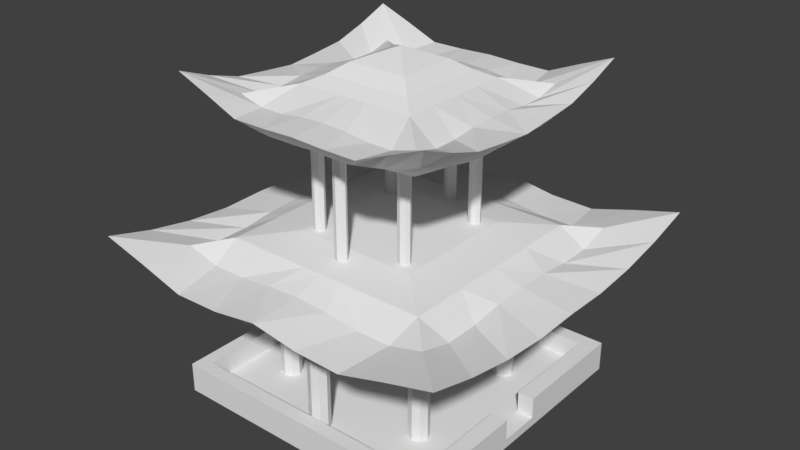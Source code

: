 # Source: House.blend  (saved by Blender 2.78.0; exported with 4.5.12 LTS)
import bpy
from mathutils import Matrix  # noqa: F401  (used for matrix-valued properties, if any)

bpy.ops.wm.read_factory_settings(use_empty=True)
scene = bpy.context.scene
scene.name = 'Scene'

# ---- collections
col_collection_1 = bpy.data.collections.new('Collection 1'); scene.collection.children.link(col_collection_1)

# ---- materials (node trees are filled in below, after node groups)
mat_podstawa = bpy.data.materials.new('Podstawa')
mat_podstawa.alpha_threshold = 0.0
mat_podstawa.use_transparent_shadow = False
mat_podstawa.roughness = 0.5
mat_dach2 = bpy.data.materials.new('Dach2')
mat_dach2.alpha_threshold = 0.0
mat_dach2.use_transparent_shadow = False
mat_dach2.roughness = 0.5
mat_dach1 = bpy.data.materials.new('Dach1')
mat_dach1.alpha_threshold = 0.0
mat_dach1.use_transparent_shadow = False
mat_dach1.roughness = 0.5
mat_slup = bpy.data.materials.new('Slup')
mat_slup.alpha_threshold = 0.0
mat_slup.use_transparent_shadow = False
mat_slup.roughness = 0.5

# ---- material node trees

# ---- world
world_world = bpy.data.worlds.new('World'); scene.world = world_world
world_world.color = (0.05088, 0.05088, 0.05088)
world_world.use_sun_shadow = False
world_world.sun_shadow_jitter_overblur = 0.0
world_world.cycles.sampling_method = 'MANUAL'

# ---- meshes
me_cube_001 = bpy.data.meshes.new('Cube.001')
me_cube_001.from_pydata([(2.082, 6.447, -2.082), (1.395, 7.222, -1.395), (3.07, 7.556, -3.07), (2.233, 7.042, -2.233), (2.082, 6.4, -0.5205), (2.082, 6.397, -1.041), (2.082, 6.4, -1.562), (3.07, 7.256, -2.303), (3.07, 7.021, -1.535), (3.07, 6.939, -0.7676), (1.395, 7.222, -1.046), (1.395, 7.222, -0.6976), (1.395, 7.222, -0.3488), (2.233, 6.962, -0.5582), (2.233, 6.893, -1.116), (2.233, 6.894, -1.675), (0.7676, 6.939, -3.07), (1.535, 6.937, -3.07), (2.303, 7.256, -3.07), (0.3488, 7.222, -1.395), (0.6976, 7.222, -1.395), (1.046, 7.222, -1.395), (1.562, 6.4, -2.082), (1.041, 6.397, -2.082), (0.5205, 6.4, -2.082), (1.675, 6.894, -2.233), (1.116, 6.893, -2.233), (0.5582, 6.962, -2.233), (0.3488, 7.4, -1.046), (0.6976, 7.4, -1.046), (1.046, 7.4, -1.046), (0.3488, 7.643, -0.6976), (0.6976, 7.643, -0.6976), (1.046, 7.4, -0.6976), (0.3488, 7.797, -0.3488), (0.6976, 7.643, -0.3488), (1.046, 7.4, -0.3488), (1.562, 6.347, -1.562), (1.041, 6.343, -1.562), (0.5205, 6.347, -1.562), (1.562, 6.343, -1.041), (1.041, 6.34, -1.041), (0.5205, 6.344, -1.041), (1.562, 6.347, -0.5205), (1.041, 6.344, -0.5205), (0.5205, 6.347, -0.5205), (2.679, 6.987, -2.679), (2.679, 6.736, -1.87), (2.679, 6.589, -1.061), (2.679, 6.591, -0.2523), (0.2523, 6.591, -2.679), (1.061, 6.589, -2.679), (1.87, 6.736, -2.679), (-2.082, 6.447, -2.082), (-1.395, 7.222, -1.395), (-3.07, 7.556, -3.07), (-2.233, 7.042, -2.233), (0.0, 6.397, -2.082), (0.0, 6.968, -3.07), (0.0, 7.222, -1.395), (0.0, 6.986, -2.233), (-2.082, 6.4, -0.5205), (-2.082, 6.397, -1.041), (-2.082, 6.4, -1.562), (-3.07, 7.256, -2.303), (-3.07, 7.021, -1.535), (-3.07, 6.939, -0.7676), (-1.395, 7.222, -1.046), (-1.395, 7.222, -0.6976), (-1.395, 7.222, -0.3488), (-2.233, 6.962, -0.5582), (-2.233, 6.893, -1.116), (-2.233, 6.894, -1.675), (0.0, 6.343, -1.562), (0.0, 6.34, -1.041), (0.0, 6.344, -0.5205), (0.0, 7.4, -1.046), (0.0, 7.643, -0.6976), (0.0, 7.797, -0.3488), (-0.7676, 6.939, -3.07), (-1.535, 6.937, -3.07), (-2.303, 7.256, -3.07), (-0.3488, 7.222, -1.395), (-0.6976, 7.222, -1.395), (-1.046, 7.222, -1.395), (-1.562, 6.4, -2.082), (-1.041, 6.397, -2.082), (-0.5205, 6.4, -2.082), (-1.675, 6.894, -2.233), (-1.116, 6.893, -2.233), (-0.5582, 6.962, -2.233), (-0.3488, 7.4, -1.046), (-0.6976, 7.4, -1.046), (-1.046, 7.4, -1.046), (-0.3488, 7.643, -0.6976), (-0.6976, 7.643, -0.6976), (-1.046, 7.4, -0.6976), (-0.3488, 7.797, -0.3488), (-0.6976, 7.643, -0.3488), (-1.046, 7.4, -0.3488), (-1.562, 6.347, -1.562), (-1.041, 6.343, -1.562), (-0.5205, 6.347, -1.562), (-1.562, 6.343, -1.041), (-1.041, 6.34, -1.041), (-0.5205, 6.344, -1.041), (-1.562, 6.347, -0.5205), (-1.041, 6.344, -0.5205), (-0.5205, 6.347, -0.5205), (-2.679, 6.987, -2.679), (0.0, 6.605, -2.679), (-2.679, 6.736, -1.87), (-2.679, 6.589, -1.061), (-2.679, 6.591, -0.2523), (-0.2523, 6.591, -2.679), (-1.061, 6.589, -2.679), (-1.87, 6.736, -2.679), (2.082, 6.447, 2.082), (1.395, 7.222, 1.395), (3.07, 7.556, 3.07), (2.082, 6.397, -2.796e-07), (3.07, 6.87, -3.003e-07), (1.395, 7.222, -3.157e-07), (2.233, 7.042, 2.233), (2.233, 6.986, -3.054e-07), (2.082, 6.4, 0.5205), (2.082, 6.397, 1.041), (2.082, 6.4, 1.562), (3.07, 7.256, 2.303), (3.07, 7.021, 1.535), (3.07, 6.939, 0.7676), (1.395, 7.222, 1.046), (1.395, 7.222, 0.6976), (1.395, 7.222, 0.3488), (2.233, 6.962, 0.5582), (2.233, 6.893, 1.116), (2.233, 6.894, 1.675), (0.7676, 6.939, 3.07), (1.535, 6.937, 3.07), (2.303, 7.256, 3.07), (0.3488, 7.222, 1.395), (0.6976, 7.222, 1.395), (1.046, 7.222, 1.395), (0.3488, 7.797, -3.408e-07), (0.6976, 7.643, -3.341e-07), (1.046, 7.4, -3.234e-07), (1.562, 6.4, 2.082), (1.041, 6.397, 2.082), (0.5205, 6.4, 2.082), (1.562, 6.343, -2.773e-07), (1.041, 6.34, -2.771e-07), (0.5205, 6.344, -2.773e-07), (1.675, 6.894, 2.233), (1.116, 6.893, 2.233), (0.5582, 6.962, 2.233), (0.3488, 7.4, 1.046), (0.6976, 7.4, 1.046), (1.046, 7.4, 1.046), (0.3488, 7.643, 0.6976), (0.6976, 7.643, 0.6976), (1.046, 7.4, 0.6976), (0.3488, 7.797, 0.3488), (0.6976, 7.643, 0.3488), (1.046, 7.4, 0.3488), (1.562, 6.347, 1.562), (1.041, 6.343, 1.562), (0.5205, 6.347, 1.562), (1.562, 6.343, 1.041), (1.041, 6.34, 1.041), (0.5205, 6.344, 1.041), (1.562, 6.347, 0.5205), (1.041, 6.344, 0.5205), (0.5205, 6.347, 0.5205), (2.679, 6.987, 2.679), (2.679, 6.605, -2.887e-07), (2.679, 6.736, 1.87), (2.679, 6.589, 1.061), (2.679, 6.591, 0.2523), (0.2523, 6.591, 2.679), (1.061, 6.589, 2.679), (1.87, 6.736, 2.679), (-2.082, 6.447, 2.082), (-1.395, 7.222, 1.395), (-3.07, 7.556, 3.07), (-2.082, 6.397, -2.796e-07), (-3.07, 6.87, -3.003e-07), (-1.395, 7.222, -3.157e-07), (-2.233, 7.042, 2.233), (-2.233, 6.986, -3.054e-07), (0.0, 6.397, 2.082), (0.0, 6.968, 3.07), (0.0, 7.222, 1.395), (0.0, 7.94, -3.471e-07), (0.0, 6.34, -2.771e-07), (0.0, 6.986, 2.233), (-2.082, 6.4, 0.5205), (-2.082, 6.397, 1.041), (-2.082, 6.4, 1.562), (-3.07, 7.256, 2.303), (-3.07, 7.021, 1.535), (-3.07, 6.939, 0.7676), (-1.395, 7.222, 1.046), (-1.395, 7.222, 0.6976), (-1.395, 7.222, 0.3488), (-2.233, 6.962, 0.5582), (-2.233, 6.893, 1.116), (-2.233, 6.894, 1.675), (0.0, 6.343, 1.562), (0.0, 6.34, 1.041), (0.0, 6.344, 0.5205), (0.0, 7.4, 1.046), (0.0, 7.643, 0.6976), (0.0, 7.797, 0.3488), (-0.7676, 6.939, 3.07), (-1.535, 6.937, 3.07), (-2.303, 7.256, 3.07), (-0.3488, 7.222, 1.395), (-0.6976, 7.222, 1.395), (-1.046, 7.222, 1.395), (-0.3488, 7.797, -3.408e-07), (-0.6976, 7.643, -3.341e-07), (-1.046, 7.4, -3.234e-07), (-1.562, 6.4, 2.082), (-1.041, 6.397, 2.082), (-0.5205, 6.4, 2.082), (-1.562, 6.343, -2.773e-07), (-1.041, 6.34, -2.771e-07), (-0.5205, 6.344, -2.773e-07), (-1.675, 6.894, 2.233), (-1.116, 6.893, 2.233), (-0.5582, 6.962, 2.233), (-0.3488, 7.4, 1.046), (-0.6976, 7.4, 1.046), (-1.046, 7.4, 1.046), (-0.3488, 7.643, 0.6976), (-0.6976, 7.643, 0.6976), (-1.046, 7.4, 0.6976), (-0.3488, 7.797, 0.3488), (-0.6976, 7.643, 0.3488), (-1.046, 7.4, 0.3488), (-1.562, 6.347, 1.562), (-1.041, 6.343, 1.562), (-0.5205, 6.347, 1.562), (-1.562, 6.343, 1.041), (-1.041, 6.34, 1.041), (-0.5205, 6.344, 1.041), (-1.562, 6.347, 0.5205), (-1.041, 6.344, 0.5205), (-0.5205, 6.347, 0.5205), (-2.679, 6.987, 2.679), (-2.679, 6.605, -2.887e-07), (0.0, 6.605, 2.679), (-2.679, 6.736, 1.87), (-2.679, 6.589, 1.061), (-2.679, 6.591, 0.2523), (-0.2523, 6.591, 2.679), (-1.061, 6.589, 2.679), (-1.87, 6.736, 2.679), (2.931, 2.858, -2.931), (2.477, 3.822, -2.441), (4.322, 3.993, -4.322), (3.143, 3.695, -3.143), (2.931, 2.792, -0.7326), (2.931, 2.787, -1.465), (2.931, 2.791, -2.198), (4.322, 3.708, -3.241), (4.322, 3.515, -2.161), (4.322, 3.426, -1.08), (2.477, 3.822, -1.772), (2.477, 3.822, -1.103), (2.477, 3.822, -0.4349), (3.143, 3.583, -0.7857), (3.143, 3.486, -1.571), (3.143, 3.486, -2.357), (1.08, 3.426, -4.322), (2.161, 3.397, -4.322), (3.241, 3.708, -4.322), (0.4711, 3.822, -2.441), (1.14, 3.822, -2.441), (1.808, 3.822, -2.441), (2.198, 2.791, -2.931), (1.465, 2.787, -2.931), (0.7326, 2.792, -2.931), (2.357, 3.486, -3.143), (1.571, 3.486, -3.143), (0.7857, 3.583, -3.143), (0.491, 3.948, -1.473), (0.9819, 3.948, -1.473), (1.473, 3.948, -1.473), (0.491, 3.948, -0.9819), (0.9819, 3.948, -0.9819), (1.473, 3.948, -0.9819), (0.491, 3.948, -0.491), (0.9819, 3.948, -0.491), (1.473, 3.948, -0.491), (2.198, 2.717, -2.198), (1.465, 2.712, -2.198), (0.7326, 2.717, -2.198), (2.198, 2.712, -1.465), (1.465, 2.707, -1.465), (0.7326, 2.712, -1.465), (2.198, 2.717, -0.7326), (1.465, 2.712, -0.7326), (0.7326, 2.717, -0.7326), (3.771, 3.617, -3.771), (3.771, 3.264, -2.632), (3.771, 3.057, -1.494), (3.771, 3.061, -0.3551), (0.3551, 3.061, -3.771), (1.494, 3.057, -3.771), (2.632, 3.264, -3.771), (-2.931, 2.858, -2.931), (-2.477, 3.822, -2.441), (-4.322, 3.993, -4.322), (-3.143, 3.695, -3.143), (0.0, 2.787, -2.931), (0.0, 3.591, -4.322), (0.0, 3.822, -2.441), (0.0, 3.616, -3.143), (-2.931, 2.792, -0.7326), (-2.931, 2.787, -1.465), (-2.931, 2.791, -2.198), (-4.322, 3.708, -3.241), (-4.322, 3.515, -2.161), (-4.322, 3.426, -1.08), (-2.477, 3.822, -1.772), (-2.477, 3.822, -1.103), (-2.477, 3.822, -0.4349), (-3.143, 3.583, -0.7857), (-3.143, 3.486, -1.571), (-3.143, 3.486, -2.357), (0.0, 2.712, -2.198), (0.0, 2.707, -1.465), (0.0, 2.712, -0.7326), (0.0, 3.948, -1.473), (0.0, 3.948, -0.9819), (0.0, 3.948, -0.491), (-1.08, 3.426, -4.322), (-2.161, 3.397, -4.322), (-3.241, 3.708, -4.322), (-0.4711, 3.822, -2.441), (-1.14, 3.822, -2.441), (-1.808, 3.822, -2.441), (-2.198, 2.791, -2.931), (-1.465, 2.787, -2.931), (-0.7326, 2.792, -2.931), (-2.357, 3.486, -3.143), (-1.571, 3.486, -3.143), (-0.7857, 3.583, -3.143), (-0.491, 3.948, -1.473), (-0.9819, 3.948, -1.473), (-1.473, 3.948, -1.473), (-0.491, 3.948, -0.9819), (-0.9819, 3.948, -0.9819), (-1.473, 3.948, -0.9819), (-0.491, 3.948, -0.491), (-0.9819, 3.948, -0.491), (-1.473, 3.948, -0.491), (-2.198, 2.717, -2.198), (-1.465, 2.712, -2.198), (-0.7326, 2.717, -2.198), (-2.198, 2.712, -1.465), (-1.465, 2.707, -1.465), (-0.7326, 2.712, -1.465), (-2.198, 2.717, -0.7326), (-1.465, 2.712, -0.7326), (-0.7326, 2.717, -0.7326), (-3.771, 3.617, -3.771), (0.0, 3.079, -3.771), (-3.771, 3.264, -2.632), (-3.771, 3.057, -1.494), (-3.771, 3.061, -0.3551), (-0.3551, 3.061, -3.771), (-1.494, 3.057, -3.771), (-2.632, 3.264, -3.771), (2.931, 2.858, 2.931), (2.477, 3.822, 2.441), (4.322, 3.993, 4.322), (2.931, 2.787, -1.218e-07), (4.322, 3.452, -1.509e-07), (2.477, 3.822, -1.671e-07), (3.143, 3.695, 3.143), (3.143, 3.616, -1.581e-07), (2.931, 2.792, 0.7326), (2.931, 2.787, 1.465), (2.931, 2.791, 2.198), (4.322, 3.708, 3.241), (4.322, 3.515, 2.161), (4.322, 3.426, 1.08), (2.477, 3.822, 1.772), (2.477, 3.822, 1.103), (2.477, 3.822, 0.4349), (3.143, 3.583, 0.7857), (3.143, 3.486, 1.571), (3.143, 3.486, 2.357), (1.08, 3.426, 4.322), (2.161, 3.397, 4.322), (3.241, 3.708, 4.322), (0.4711, 3.822, 2.441), (1.14, 3.822, 2.441), (1.808, 3.822, 2.441), (0.491, 3.948, -1.726e-07), (0.9819, 3.948, -1.726e-07), (1.473, 3.948, -1.726e-07), (2.198, 2.791, 2.931), (1.465, 2.787, 2.931), (0.7326, 2.792, 2.931), (2.198, 2.712, -1.185e-07), (1.465, 2.707, -1.183e-07), (0.7326, 2.712, -1.185e-07), (2.357, 3.486, 3.143), (1.571, 3.486, 3.143), (0.7857, 3.583, 3.143), (0.491, 3.948, 1.473), (0.9819, 3.948, 1.473), (1.473, 3.948, 1.473), (0.491, 3.948, 0.9819), (0.9819, 3.948, 0.9819), (1.473, 3.948, 0.9819), (0.491, 3.948, 0.491), (0.9819, 3.948, 0.491), (1.473, 3.948, 0.491), (2.198, 2.717, 2.198), (1.465, 2.712, 2.198), (0.7326, 2.717, 2.198), (2.198, 2.712, 1.465), (1.465, 2.707, 1.465), (0.7326, 2.712, 1.465), (2.198, 2.717, 0.7326), (1.465, 2.712, 0.7326), (0.7326, 2.717, 0.7326), (3.771, 3.617, 3.771), (3.771, 3.079, -1.346e-07), (3.771, 3.264, 2.632), (3.771, 3.057, 1.494), (3.771, 3.061, 0.3551), (0.3551, 3.061, 3.771), (1.494, 3.058, 3.771), (2.632, 3.264, 3.771), (-2.931, 2.858, 2.931), (-2.477, 3.822, 2.441), (-4.322, 3.993, 4.322), (-2.931, 2.787, -1.218e-07), (-4.322, 3.452, -1.509e-07), (-2.477, 3.822, -1.671e-07), (-3.143, 3.695, 3.143), (-3.143, 3.616, -1.581e-07), (0.0, 2.787, 2.931), (0.0, 3.591, 4.322), (0.0, 3.822, 2.441), (0.0, 3.948, -1.726e-07), (0.0, 2.707, -1.183e-07), (0.0, 3.616, 3.143), (-2.931, 2.792, 0.7326), (-2.931, 2.787, 1.465), (-2.931, 2.791, 2.198), (-4.322, 3.708, 3.241), (-4.322, 3.515, 2.161), (-4.322, 3.426, 1.08), (-2.477, 3.822, 1.772), (-2.477, 3.822, 1.103), (-2.477, 3.822, 0.4349), (-3.143, 3.583, 0.7857), (-3.143, 3.486, 1.571), (-3.143, 3.486, 2.357), (0.0, 2.712, 2.198), (0.0, 2.707, 1.465), (0.0, 2.712, 0.7326), (0.0, 3.948, 1.473), (0.0, 3.948, 0.9819), (0.0, 3.948, 0.491), (-1.08, 3.426, 4.322), (-2.161, 3.397, 4.322), (-3.241, 3.708, 4.322), (-0.4711, 3.822, 2.441), (-1.14, 3.822, 2.441), (-1.808, 3.822, 2.441), (-0.491, 3.948, -1.726e-07), (-0.9819, 3.948, -1.726e-07), (-1.473, 3.948, -1.726e-07), (-2.198, 2.791, 2.931), (-1.465, 2.787, 2.931), (-0.7326, 2.792, 2.931), (-2.198, 2.712, -1.185e-07), (-1.465, 2.707, -1.183e-07), (-0.7326, 2.712, -1.185e-07), (-2.357, 3.486, 3.143), (-1.571, 3.486, 3.143), (-0.7857, 3.583, 3.143), (-0.491, 3.948, 1.473), (-0.9819, 3.948, 1.473), (-1.473, 3.948, 1.473), (-0.491, 3.948, 0.9819), (-0.9819, 3.948, 0.9819), (-1.473, 3.948, 0.9819), (-0.491, 3.948, 0.491), (-0.9819, 3.948, 0.491), (-1.473, 3.948, 0.491), (-2.198, 2.717, 2.198), (-1.465, 2.712, 2.198), (-0.7326, 2.717, 2.198), (-2.198, 2.712, 1.465), (-1.465, 2.707, 1.465), (-0.7326, 2.712, 1.465), (-2.198, 2.717, 0.7326), (-1.465, 2.712, 0.7326), (-0.7326, 2.717, 0.7326), (-3.771, 3.617, 3.771), (-3.771, 3.079, -1.346e-07), (0.0, 3.079, 3.771), (-3.771, 3.264, 2.632), (-3.771, 3.057, 1.494), (-3.771, 3.061, 0.3551), (-0.3551, 3.061, 3.771), (-1.494, 3.058, 3.771), (-2.632, 3.264, 3.771), (-0.03331, 3.896, 1.665), (-0.03331, 6.748, 1.665), (0.0709, 3.896, 1.705), (0.0709, 6.748, 1.705), (0.1141, 3.896, 1.801), (0.1141, 6.748, 1.801), (0.0709, 3.896, 1.897), (0.0709, 6.748, 1.897), (-0.03331, 3.896, 1.937), (-0.03331, 6.748, 1.937), (-0.1375, 3.896, 1.897), (-0.1375, 6.748, 1.897), (-0.1807, 3.896, 1.801), (-0.1807, 6.748, 1.801), (-0.1375, 3.896, 1.705), (-0.1375, 6.748, 1.705), (-0.03331, 3.896, -1.665), (-0.03331, 6.748, -1.665), (0.0709, 3.896, -1.705), (0.0709, 6.748, -1.705), (0.1141, 3.896, -1.801), (0.1141, 6.748, -1.801), (0.0709, 3.896, -1.897), (0.0709, 6.748, -1.897), (-0.03331, 3.896, -1.937), (-0.03331, 6.748, -1.937), (-0.1375, 3.896, -1.897), (-0.1375, 6.748, -1.897), (-0.1807, 3.896, -1.801), (-0.1807, 6.748, -1.801), (-0.1375, 3.896, -1.705), (-0.1375, 6.748, -1.705), (1.094, 3.896, 1.041), (1.094, 6.748, 1.041), (1.198, 3.896, 1.081), (1.198, 6.748, 1.081), (1.241, 3.896, 1.177), (1.241, 6.748, 1.177), (1.198, 3.896, 1.273), (1.198, 6.748, 1.273), (1.094, 3.896, 1.313), (1.094, 6.748, 1.313), (0.9895, 3.896, 1.273), (0.9895, 6.748, 1.273), (0.9464, 3.896, 1.177), (0.9464, 6.748, 1.177), (0.9895, 3.896, 1.081), (0.9895, 6.748, 1.081), (1.094, 3.896, -1.041), (1.094, 6.748, -1.041), (1.198, 3.896, -1.081), (1.198, 6.748, -1.081), (1.241, 3.896, -1.177), (1.241, 6.748, -1.177), (1.198, 3.896, -1.273), (1.198, 6.748, -1.273), (1.094, 3.896, -1.313), (1.094, 6.748, -1.313), (0.9895, 3.896, -1.273), (0.9895, 6.748, -1.273), (0.9464, 3.896, -1.177), (0.9464, 6.748, -1.177), (0.9895, 3.896, -1.081), (0.9895, 6.748, -1.081), (-1.225, 3.896, 1.041), (-1.225, 6.748, 1.041), (-1.121, 3.896, 1.081), (-1.121, 6.748, 1.081), (-1.078, 3.896, 1.177), (-1.078, 6.748, 1.177), (-1.121, 3.896, 1.273), (-1.121, 6.748, 1.273), (-1.225, 3.896, 1.313), (-1.225, 6.748, 1.313), (-1.329, 3.896, 1.273), (-1.329, 6.748, 1.273), (-1.373, 3.896, 1.177), (-1.373, 6.748, 1.177), (-1.329, 3.896, 1.081), (-1.329, 6.748, 1.081), (-1.225, 3.896, -1.041), (-1.225, 6.748, -1.041), (-1.121, 3.896, -1.081), (-1.121, 6.748, -1.081), (-1.078, 3.896, -1.177), (-1.078, 6.748, -1.177), (-1.121, 3.896, -1.273), (-1.121, 6.748, -1.273), (-1.225, 3.896, -1.313), (-1.225, 6.748, -1.313), (-1.329, 3.896, -1.273), (-1.329, 6.748, -1.273), (-1.373, 3.896, -1.177), (-1.373, 6.748, -1.177), (-1.329, 3.896, -1.081), (-1.329, 6.748, -1.081), (-1.928, 0.03993, 1.29), (-1.928, 3.551, 1.29), (-1.762, 0.03993, 1.359), (-1.762, 3.551, 1.359), (-1.692, 0.03993, 1.526), (-1.692, 3.551, 1.526), (-1.762, 0.03993, 1.693), (-1.762, 3.551, 1.693), (-1.928, 0.03993, 1.762), (-1.928, 3.551, 1.762), (-2.095, 0.03993, 1.693), (-2.095, 3.551, 1.693), (-2.164, 0.03993, 1.526), (-2.164, 3.551, 1.526), (-2.095, 0.03993, 1.359), (-2.095, 3.551, 1.359), (-1.928, 0.03993, -1.29), (-1.928, 3.551, -1.29), (-1.762, 0.03993, -1.359), (-1.762, 3.551, -1.359), (-1.692, 0.03993, -1.526), (-1.692, 3.551, -1.526), (-1.762, 0.03993, -1.693), (-1.762, 3.551, -1.693), (-1.928, 0.03993, -1.762), (-1.928, 3.551, -1.762), (-2.095, 0.03993, -1.693), (-2.095, 3.551, -1.693), (-2.164, 0.03993, -1.526), (-2.164, 3.551, -1.526), (-2.095, 0.03993, -1.359), (-2.095, 3.551, -1.359), (1.784, 0.03993, 1.29), (1.784, 3.551, 1.29), (1.951, 0.03993, 1.359), (1.951, 3.551, 1.359), (2.02, 0.03993, 1.526), (2.02, 3.551, 1.526), (1.951, 0.03993, 1.693), (1.951, 3.551, 1.693), (1.784, 0.03993, 1.762), (1.784, 3.551, 1.762), (1.617, 0.03993, 1.693), (1.617, 3.551, 1.693), (1.548, 0.03993, 1.526), (1.548, 3.551, 1.526), (1.617, 0.03993, 1.359), (1.617, 3.551, 1.359), (1.784, 0.03993, -1.29), (1.784, 3.551, -1.29), (1.951, 0.03993, -1.359), (1.951, 3.551, -1.359), (2.02, 0.03993, -1.526), (2.02, 3.551, -1.526), (1.951, 0.03993, -1.693), (1.951, 3.551, -1.693), (1.784, 0.03993, -1.762), (1.784, 3.551, -1.762), (1.617, 0.03993, -1.693), (1.617, 3.551, -1.693), (1.548, 0.03993, -1.526), (1.548, 3.551, -1.526), (1.617, 0.03993, -1.359), (1.617, 3.551, -1.359), (-0.02032, 0.03993, 2.373), (-0.02032, 3.551, 2.373), (0.1465, 0.03993, 2.442), (0.1465, 3.551, 2.442), (0.2156, 0.03993, 2.609), (0.2156, 3.551, 2.609), (0.1465, 0.03993, 2.776), (0.1465, 3.551, 2.776), (-0.02032, 0.03993, 2.845), (-0.02032, 3.551, 2.845), (-0.1871, 0.03993, 2.776), (-0.1871, 3.551, 2.776), (-0.2562, 0.03993, 2.609), (-0.2562, 3.551, 2.609), (-0.1871, 0.03993, 2.442), (-0.1871, 3.551, 2.442), (-0.02032, 0.03993, -2.373), (-0.02032, 3.551, -2.373), (0.1465, 0.03993, -2.442), (0.1465, 3.551, -2.442), (0.2156, 0.03993, -2.609), (0.2156, 3.551, -2.609), (0.1465, 0.03993, -2.776), (0.1465, 3.551, -2.776), (-0.02032, 0.03993, -2.845), (-0.02032, 3.551, -2.845), (-0.1871, 0.03993, -2.776), (-0.1871, 3.551, -2.776), (-0.2562, 0.03993, -2.609), (-0.2562, 3.551, -2.609), (-0.1871, 0.03993, -2.442), (-0.1871, 3.551, -2.442), (-3.29, -0.0008735, 3.29), (-3.29, 0.2103, 3.29), (-3.29, -0.0008738, -3.29), (-3.29, 0.2103, -3.29), (3.29, -0.0008735, 3.29), (3.29, 0.2103, 3.29), (3.29, -0.0008738, -3.29), (3.29, 0.2103, -3.29), (-3.29, -0.0008738, -2.968), (-3.29, 0.2103, -2.968), (3.29, -0.0008738, -2.968), (3.29, 0.2103, -2.968), (-2.969, -0.0008738, -3.29), (-2.969, 0.2103, -3.29), (-2.969, -0.0008735, 3.29), (-2.969, 0.2103, 3.29), (-2.969, 0.2103, -2.968), (-2.969, -0.0008738, -2.968), (2.905, 0.2103, -3.29), (2.905, -0.0008735, 3.29), (2.905, 0.2103, -2.968), (2.905, -0.0008738, -3.29), (2.905, 0.2103, 3.29), (2.905, -0.0008738, -2.968), (-3.29, -0.0008735, 2.978), (3.29, 0.2103, 2.978), (-3.29, 0.2103, 2.978), (3.29, -0.0008735, 2.978), (-2.969, 0.2103, 2.978), (-2.969, -0.0008735, 2.978), (2.905, 0.2103, 2.978), (2.905, -0.0008735, 2.978), (-3.29, 0.2103, 0.4922), (-3.29, 0.2103, -0.4829), (3.29, -0.0008736, 0.4922), (3.29, -0.0008737, -0.4829), (-3.29, -0.0008737, -0.4829), (-3.29, -0.0008736, 0.4922), (3.29, 0.2103, -0.4829), (3.29, 0.2103, 0.4922), (-2.969, 0.2103, -0.4829), (-2.969, 0.2103, 0.4922), (-2.969, -0.0008737, -0.4829), (-2.969, -0.0008736, 0.4922), (2.905, 0.2103, -0.4829), (2.905, 0.2103, 0.4922), (2.905, -0.0008737, -0.4829), (2.905, -0.0008736, 0.4922), (-3.29, 0.7059, -2.968), (-3.29, 0.7059, -3.29), (2.905, 0.7059, -3.29), (3.29, 0.7059, -3.29), (3.29, 0.7059, 2.978), (3.29, 0.7059, 3.29), (-2.969, 0.7059, 3.29), (-3.29, 0.7059, 3.29), (-3.29, 0.7059, -0.4829), (3.29, 0.7059, -2.968), (2.905, 0.7059, -2.968), (-2.969, 0.7059, -3.29), (2.905, 0.7059, 3.29), (-2.969, 0.7059, -2.968), (-2.969, 0.7059, 2.978), (2.905, 0.7059, 2.978), (3.29, 0.7059, 0.4922), (-3.29, 0.7059, 2.978), (-2.969, 0.7059, 0.4922), (2.905, 0.7059, 0.4922), (-3.29, 0.7059, 0.4922), (3.29, 0.7059, -0.4829), (-2.969, 0.7059, -0.4829), (2.905, 0.7059, -0.4829)], [], [(52, 18, 2, 46), (25, 18, 17, 26), (13, 9, 8, 14), (43, 4, 120, 149), (49, 9, 121, 174), (11, 12, 13, 14), (20, 21, 25, 26), (34, 78, 192, 143), (19, 59, 76, 28), (28, 76, 77, 31), (31, 77, 78, 34), (27, 16, 58, 60), (25, 3, 2, 18), (14, 8, 7, 15), (59, 19, 27, 60), (1, 3, 25, 21), (10, 11, 14, 15), (46, 2, 7, 47), (47, 7, 8, 48), (48, 8, 9, 49), (22, 0, 6, 37), (37, 6, 5, 40), (40, 5, 4, 43), (74, 42, 45, 75), (42, 41, 44, 45), (41, 40, 43, 44), (73, 39, 42, 74), (39, 38, 41, 42), (38, 37, 40, 41), (57, 24, 39, 73), (24, 23, 38, 39), (23, 22, 37, 38), (11, 33, 36, 12), (33, 32, 35, 36), (32, 31, 34, 35), (10, 30, 33, 11), (30, 29, 32, 33), (29, 28, 31, 32), (1, 21, 30, 10), (21, 20, 29, 30), (20, 19, 28, 29), (12, 36, 145, 122), (36, 35, 144, 145), (35, 34, 143, 144), (13, 124, 121, 9), (26, 17, 16, 27), (122, 124, 13, 12), (15, 7, 2, 3), (19, 20, 26, 27), (75, 45, 151, 193), (45, 44, 150, 151), (44, 43, 149, 150), (110, 58, 16, 50), (50, 16, 17, 51), (51, 17, 18, 52), (23, 51, 52, 22), (24, 50, 51, 23), (57, 110, 50, 24), (5, 48, 49, 4), (6, 47, 48, 5), (0, 46, 47, 6), (4, 49, 174, 120), (22, 52, 46, 0), (1, 10, 15, 3), (116, 109, 55, 81), (88, 89, 80, 81), (70, 71, 65, 66), (106, 225, 184, 61), (113, 250, 185, 66), (68, 71, 70, 69), (83, 89, 88, 84), (97, 219, 192, 78), (82, 91, 76, 59), (91, 94, 77, 76), (94, 97, 78, 77), (90, 60, 58, 79), (88, 81, 55, 56), (71, 72, 64, 65), (59, 60, 90, 82), (54, 84, 88, 56), (67, 72, 71, 68), (109, 111, 64, 55), (111, 112, 65, 64), (112, 113, 66, 65), (85, 100, 63, 53), (100, 103, 62, 63), (103, 106, 61, 62), (74, 75, 108, 105), (105, 108, 107, 104), (104, 107, 106, 103), (73, 74, 105, 102), (102, 105, 104, 101), (101, 104, 103, 100), (57, 73, 102, 87), (87, 102, 101, 86), (86, 101, 100, 85), (68, 69, 99, 96), (96, 99, 98, 95), (95, 98, 97, 94), (67, 68, 96, 93), (93, 96, 95, 92), (92, 95, 94, 91), (54, 67, 93, 84), (84, 93, 92, 83), (83, 92, 91, 82), (69, 186, 221, 99), (99, 221, 220, 98), (98, 220, 219, 97), (70, 66, 185, 188), (89, 90, 79, 80), (186, 69, 70, 188), (72, 56, 55, 64), (82, 90, 89, 83), (75, 193, 227, 108), (108, 227, 226, 107), (107, 226, 225, 106), (110, 114, 79, 58), (114, 115, 80, 79), (115, 116, 81, 80), (86, 85, 116, 115), (87, 86, 115, 114), (57, 87, 114, 110), (62, 61, 113, 112), (63, 62, 112, 111), (53, 63, 111, 109), (61, 184, 250, 113), (85, 53, 109, 116), (54, 56, 72, 67), (180, 173, 119, 139), (152, 153, 138, 139), (134, 135, 129, 130), (170, 149, 120, 125), (177, 174, 121, 130), (132, 135, 134, 133), (141, 153, 152, 142), (161, 143, 192, 212), (140, 155, 210, 191), (155, 158, 211, 210), (158, 161, 212, 211), (154, 194, 190, 137), (152, 139, 119, 123), (135, 136, 128, 129), (191, 194, 154, 140), (118, 142, 152, 123), (131, 136, 135, 132), (173, 175, 128, 119), (175, 176, 129, 128), (176, 177, 130, 129), (146, 164, 127, 117), (164, 167, 126, 127), (167, 170, 125, 126), (208, 209, 172, 169), (169, 172, 171, 168), (168, 171, 170, 167), (207, 208, 169, 166), (166, 169, 168, 165), (165, 168, 167, 164), (189, 207, 166, 148), (148, 166, 165, 147), (147, 165, 164, 146), (132, 133, 163, 160), (160, 163, 162, 159), (159, 162, 161, 158), (131, 132, 160, 157), (157, 160, 159, 156), (156, 159, 158, 155), (118, 131, 157, 142), (142, 157, 156, 141), (141, 156, 155, 140), (133, 122, 145, 163), (163, 145, 144, 162), (162, 144, 143, 161), (134, 130, 121, 124), (153, 154, 137, 138), (122, 133, 134, 124), (136, 123, 119, 128), (140, 154, 153, 141), (209, 193, 151, 172), (172, 151, 150, 171), (171, 150, 149, 170), (251, 178, 137, 190), (178, 179, 138, 137), (179, 180, 139, 138), (147, 146, 180, 179), (148, 147, 179, 178), (189, 148, 178, 251), (126, 125, 177, 176), (127, 126, 176, 175), (117, 127, 175, 173), (125, 120, 174, 177), (146, 117, 173, 180), (118, 123, 136, 131), (257, 215, 183, 249), (228, 215, 214, 229), (204, 200, 199, 205), (246, 195, 184, 225), (254, 200, 185, 250), (202, 203, 204, 205), (217, 218, 228, 229), (237, 212, 192, 219), (216, 191, 210, 231), (231, 210, 211, 234), (234, 211, 212, 237), (230, 213, 190, 194), (228, 187, 183, 215), (205, 199, 198, 206), (191, 216, 230, 194), (182, 187, 228, 218), (201, 202, 205, 206), (249, 183, 198, 252), (252, 198, 199, 253), (253, 199, 200, 254), (222, 181, 197, 240), (240, 197, 196, 243), (243, 196, 195, 246), (208, 245, 248, 209), (245, 244, 247, 248), (244, 243, 246, 247), (207, 242, 245, 208), (242, 241, 244, 245), (241, 240, 243, 244), (189, 224, 242, 207), (224, 223, 241, 242), (223, 222, 240, 241), (202, 236, 239, 203), (236, 235, 238, 239), (235, 234, 237, 238), (201, 233, 236, 202), (233, 232, 235, 236), (232, 231, 234, 235), (182, 218, 233, 201), (218, 217, 232, 233), (217, 216, 231, 232), (203, 239, 221, 186), (239, 238, 220, 221), (238, 237, 219, 220), (204, 188, 185, 200), (229, 214, 213, 230), (186, 188, 204, 203), (206, 198, 183, 187), (216, 217, 229, 230), (209, 248, 227, 193), (248, 247, 226, 227), (247, 246, 225, 226), (251, 190, 213, 255), (255, 213, 214, 256), (256, 214, 215, 257), (223, 256, 257, 222), (224, 255, 256, 223), (189, 251, 255, 224), (196, 253, 254, 195), (197, 252, 253, 196), (181, 249, 252, 197), (195, 254, 250, 184), (222, 257, 249, 181), (182, 201, 206, 187), (310, 276, 260, 304), (283, 276, 275, 284), (271, 267, 266, 272), (301, 262, 378, 407), (307, 267, 379, 432), (269, 270, 271, 272), (278, 279, 283, 284), (292, 336, 450, 401), (277, 317, 334, 286), (286, 334, 335, 289), (289, 335, 336, 292), (285, 274, 316, 318), (283, 261, 260, 276), (272, 266, 265, 273), (317, 277, 285, 318), (259, 261, 283, 279), (268, 269, 272, 273), (304, 260, 265, 305), (305, 265, 266, 306), (306, 266, 267, 307), (280, 258, 264, 295), (295, 264, 263, 298), (298, 263, 262, 301), (332, 300, 303, 333), (300, 299, 302, 303), (299, 298, 301, 302), (331, 297, 300, 332), (297, 296, 299, 300), (296, 295, 298, 299), (315, 282, 297, 331), (282, 281, 296, 297), (281, 280, 295, 296), (269, 291, 294, 270), (291, 290, 293, 294), (290, 289, 292, 293), (268, 288, 291, 269), (288, 287, 290, 291), (287, 286, 289, 290), (259, 279, 288, 268), (279, 278, 287, 288), (278, 277, 286, 287), (270, 294, 403, 380), (294, 293, 402, 403), (293, 292, 401, 402), (271, 382, 379, 267), (284, 275, 274, 285), (380, 382, 271, 270), (273, 265, 260, 261), (277, 278, 284, 285), (333, 303, 409, 451), (303, 302, 408, 409), (302, 301, 407, 408), (368, 316, 274, 308), (308, 274, 275, 309), (309, 275, 276, 310), (281, 309, 310, 280), (282, 308, 309, 281), (315, 368, 308, 282), (263, 306, 307, 262), (264, 305, 306, 263), (258, 304, 305, 264), (262, 307, 432, 378), (280, 310, 304, 258), (259, 268, 273, 261), (374, 367, 313, 339), (346, 347, 338, 339), (328, 329, 323, 324), (364, 483, 442, 319), (371, 508, 443, 324), (326, 329, 328, 327), (341, 347, 346, 342), (355, 477, 450, 336), (340, 349, 334, 317), (349, 352, 335, 334), (352, 355, 336, 335), (348, 318, 316, 337), (346, 339, 313, 314), (329, 330, 322, 323), (317, 318, 348, 340), (312, 342, 346, 314), (325, 330, 329, 326), (367, 369, 322, 313), (369, 370, 323, 322), (370, 371, 324, 323), (343, 358, 321, 311), (358, 361, 320, 321), (361, 364, 319, 320), (332, 333, 366, 363), (363, 366, 365, 362), (362, 365, 364, 361), (331, 332, 363, 360), (360, 363, 362, 359), (359, 362, 361, 358), (315, 331, 360, 345), (345, 360, 359, 344), (344, 359, 358, 343), (326, 327, 357, 354), (354, 357, 356, 353), (353, 356, 355, 352), (325, 326, 354, 351), (351, 354, 353, 350), (350, 353, 352, 349), (312, 325, 351, 342), (342, 351, 350, 341), (341, 350, 349, 340), (327, 444, 479, 357), (357, 479, 478, 356), (356, 478, 477, 355), (328, 324, 443, 446), (347, 348, 337, 338), (444, 327, 328, 446), (330, 314, 313, 322), (340, 348, 347, 341), (333, 451, 485, 366), (366, 485, 484, 365), (365, 484, 483, 364), (368, 372, 337, 316), (372, 373, 338, 337), (373, 374, 339, 338), (344, 343, 374, 373), (345, 344, 373, 372), (315, 345, 372, 368), (320, 319, 371, 370), (321, 320, 370, 369), (311, 321, 369, 367), (319, 442, 508, 371), (343, 311, 367, 374), (312, 314, 330, 325), (438, 431, 377, 397), (410, 411, 396, 397), (392, 393, 387, 388), (428, 407, 378, 383), (435, 432, 379, 388), (390, 393, 392, 391), (399, 411, 410, 400), (419, 401, 450, 470), (398, 413, 468, 449), (413, 416, 469, 468), (416, 419, 470, 469), (412, 452, 448, 395), (410, 397, 377, 381), (393, 394, 386, 387), (449, 452, 412, 398), (376, 400, 410, 381), (389, 394, 393, 390), (431, 433, 386, 377), (433, 434, 387, 386), (434, 435, 388, 387), (404, 422, 385, 375), (422, 425, 384, 385), (425, 428, 383, 384), (466, 467, 430, 427), (427, 430, 429, 426), (426, 429, 428, 425), (465, 466, 427, 424), (424, 427, 426, 423), (423, 426, 425, 422), (447, 465, 424, 406), (406, 424, 423, 405), (405, 423, 422, 404), (390, 391, 421, 418), (418, 421, 420, 417), (417, 420, 419, 416), (389, 390, 418, 415), (415, 418, 417, 414), (414, 417, 416, 413), (376, 389, 415, 400), (400, 415, 414, 399), (399, 414, 413, 398), (391, 380, 403, 421), (421, 403, 402, 420), (420, 402, 401, 419), (392, 388, 379, 382), (411, 412, 395, 396), (380, 391, 392, 382), (394, 381, 377, 386), (398, 412, 411, 399), (467, 451, 409, 430), (430, 409, 408, 429), (429, 408, 407, 428), (509, 436, 395, 448), (436, 437, 396, 395), (437, 438, 397, 396), (405, 404, 438, 437), (406, 405, 437, 436), (447, 406, 436, 509), (384, 383, 435, 434), (385, 384, 434, 433), (375, 385, 433, 431), (383, 378, 432, 435), (404, 375, 431, 438), (376, 381, 394, 389), (515, 473, 441, 507), (486, 473, 472, 487), (462, 458, 457, 463), (504, 453, 442, 483), (512, 458, 443, 508), (460, 461, 462, 463), (475, 476, 486, 487), (495, 470, 450, 477), (474, 449, 468, 489), (489, 468, 469, 492), (492, 469, 470, 495), (488, 471, 448, 452), (486, 445, 441, 473), (463, 457, 456, 464), (449, 474, 488, 452), (440, 445, 486, 476), (459, 460, 463, 464), (507, 441, 456, 510), (510, 456, 457, 511), (511, 457, 458, 512), (480, 439, 455, 498), (498, 455, 454, 501), (501, 454, 453, 504), (466, 503, 506, 467), (503, 502, 505, 506), (502, 501, 504, 505), (465, 500, 503, 466), (500, 499, 502, 503), (499, 498, 501, 502), (447, 482, 500, 465), (482, 481, 499, 500), (481, 480, 498, 499), (460, 494, 497, 461), (494, 493, 496, 497), (493, 492, 495, 496), (459, 491, 494, 460), (491, 490, 493, 494), (490, 489, 492, 493), (440, 476, 491, 459), (476, 475, 490, 491), (475, 474, 489, 490), (461, 497, 479, 444), (497, 496, 478, 479), (496, 495, 477, 478), (462, 446, 443, 458), (487, 472, 471, 488), (444, 446, 462, 461), (464, 456, 441, 445), (474, 475, 487, 488), (467, 506, 485, 451), (506, 505, 484, 485), (505, 504, 483, 484), (509, 448, 471, 513), (513, 471, 472, 514), (514, 472, 473, 515), (481, 514, 515, 480), (482, 513, 514, 481), (447, 509, 513, 482), (454, 511, 512, 453), (455, 510, 511, 454), (439, 507, 510, 455), (453, 512, 508, 442), (480, 515, 507, 439), (440, 459, 464, 445), (516, 517, 519, 518), (518, 519, 521, 520), (520, 521, 523, 522), (522, 523, 525, 524), (524, 525, 527, 526), (526, 527, 529, 528), (528, 529, 531, 530), (530, 531, 517, 516), (532, 534, 535, 533), (534, 536, 537, 535), (536, 538, 539, 537), (538, 540, 541, 539), (540, 542, 543, 541), (542, 544, 545, 543), (544, 546, 547, 545), (546, 532, 533, 547), (548, 549, 551, 550), (550, 551, 553, 552), (552, 553, 555, 554), (554, 555, 557, 556), (556, 557, 559, 558), (558, 559, 561, 560), (560, 561, 563, 562), (562, 563, 549, 548), (564, 566, 567, 565), (566, 568, 569, 567), (568, 570, 571, 569), (570, 572, 573, 571), (572, 574, 575, 573), (574, 576, 577, 575), (576, 578, 579, 577), (578, 564, 565, 579), (580, 581, 583, 582), (582, 583, 585, 584), (584, 585, 587, 586), (586, 587, 589, 588), (588, 589, 591, 590), (590, 591, 593, 592), (592, 593, 595, 594), (594, 595, 581, 580), (596, 598, 599, 597), (598, 600, 601, 599), (600, 602, 603, 601), (602, 604, 605, 603), (604, 606, 607, 605), (606, 608, 609, 607), (608, 610, 611, 609), (610, 596, 597, 611), (612, 613, 615, 614), (614, 615, 617, 616), (616, 617, 619, 618), (618, 619, 621, 620), (620, 621, 623, 622), (622, 623, 625, 624), (624, 625, 627, 626), (626, 627, 613, 612), (628, 630, 631, 629), (630, 632, 633, 631), (632, 634, 635, 633), (634, 636, 637, 635), (636, 638, 639, 637), (638, 640, 641, 639), (640, 642, 643, 641), (642, 628, 629, 643), (644, 645, 647, 646), (646, 647, 649, 648), (648, 649, 651, 650), (650, 651, 653, 652), (652, 653, 655, 654), (654, 655, 657, 656), (656, 657, 659, 658), (658, 659, 645, 644), (660, 662, 663, 661), (662, 664, 665, 663), (664, 666, 667, 665), (666, 668, 669, 667), (668, 670, 671, 669), (670, 672, 673, 671), (672, 674, 675, 673), (674, 660, 661, 675), (676, 677, 679, 678), (678, 679, 681, 680), (680, 681, 683, 682), (682, 683, 685, 684), (684, 685, 687, 686), (686, 687, 689, 688), (688, 689, 691, 690), (690, 691, 677, 676), (692, 694, 695, 693), (694, 696, 697, 695), (696, 698, 699, 697), (698, 700, 701, 699), (700, 702, 703, 701), (702, 704, 705, 703), (704, 706, 707, 705), (706, 692, 693, 707), (716, 717, 711, 710), (729, 726, 715, 714), (735, 733, 713, 712), (722, 723, 709, 708), (739, 735, 712, 727), (741, 740, 776, 764), (734, 709, 763, 773), (729, 714, 718, 731), (714, 715, 719, 718), (744, 741, 717, 716), (710, 720, 725, 716), (748, 724, 769, 778), (723, 730, 768, 762), (732, 737, 722, 708), (727, 730, 723, 722), (710, 711, 721, 720), (712, 713, 730, 727), (740, 734, 773, 776), (733, 747, 772, 760), (720, 729, 731, 725), (737, 739, 727, 722), (720, 721, 726, 729), (751, 755, 739, 737), (713, 733, 760, 761), (745, 751, 737, 732), (753, 749, 736, 738), (708, 709, 734, 732), (719, 715, 759, 765), (755, 742, 735, 739), (742, 747, 733, 735), (718, 719, 746, 743), (743, 746, 747, 742), (731, 718, 743, 754), (754, 743, 742, 755), (746, 719, 765, 777), (730, 713, 761, 768), (728, 724, 748, 752), (752, 748, 749, 753), (716, 725, 750, 744), (744, 750, 751, 745), (721, 711, 757, 767), (746, 752, 753, 747), (725, 731, 754, 750), (750, 754, 755, 751), (732, 734, 740, 745), (745, 740, 741, 744), (770, 773, 763, 762), (767, 757, 756, 769), (758, 767, 769, 766), (771, 770, 762, 768), (760, 771, 768, 761), (759, 758, 766, 765), (772, 775, 771, 760), (774, 776, 773, 770), (769, 756, 764, 778), (778, 764, 776, 774), (765, 766, 779, 777), (711, 717, 756, 757), (749, 748, 778, 774), (726, 721, 767, 758), (738, 736, 770, 771), (736, 749, 774, 770), (709, 723, 762, 763), (724, 728, 766, 769), (752, 746, 777, 779), (715, 726, 758, 759), (728, 752, 779, 766), (747, 753, 775, 772), (753, 738, 771, 775), (717, 741, 764, 756)])
me_cube_001.polygons.foreach_set('material_index', [1, 1, 1, 1, 1, 1, 1, 1, 1, 1, 1, 1, 1, 1, 1, 1, 1, 1, 1, 1, 1, 1, 1, 1, 1, 1, 1, 1, 1, 1, 1, 1, 1, 1, 1, 1, 1, 1, 1, 1, 1, 1, 1, 1, 1, 1, 1, 1, 1, 1, 1, 1, 1, 1, 1, 1, 1, 1, 1, 1, 1, 1, 1, 1, 1, 1, 1, 1, 1, 1, 1, 1, 1, 1, 1, 1, 1, 1, 1, 1, 1, 1, 1, 1, 1, 1, 1, 1, 1, 1, 1, 1, 1, 1, 1, 1, 1, 1, 1, 1, 1, 1, 1, 1, 1, 1, 1, 1, 1, 1, 1, 1, 1, 1, 1, 1, 1, 1, 1, 1, 1, 1, 1, 1, 1, 1, 1, 1, 1, 1, 1, 1, 1, 1, 1, 1, 1, 1, 1, 1, 1, 1, 1, 1, 1, 1, 1, 1, 1, 1, 1, 1, 1, 1, 1, 1, 1, 1, 1, 1, 1, 1, 1, 1, 1, 1, 1, 1, 1, 1, 1, 1, 1, 1, 1, 1, 1, 1, 1, 1, 1, 1, 1, 1, 1, 1, 1, 1, 1, 1, 1, 1, 1, 1, 1, 1, 1, 1, 1, 1, 1, 1, 1, 1, 1, 1, 1, 1, 1, 1, 1, 1, 1, 1, 1, 1, 1, 1, 1, 1, 1, 1, 1, 1, 1, 1, 1, 1, 1, 1, 1, 1, 1, 1, 1, 1, 1, 1, 1, 1, 1, 1, 1, 1, 1, 1, 1, 1, 1, 1, 1, 1, 1, 1, 1, 1, 2, 2, 2, 2, 2, 2, 2, 2, 2, 2, 2, 2, 2, 2, 2, 2, 2, 2, 2, 2, 2, 2, 2, 2, 2, 2, 2, 2, 2, 2, 2, 2, 2, 2, 2, 2, 2, 2, 2, 2, 2, 2, 2, 2, 2, 2, 2, 2, 2, 2, 2, 2, 2, 2, 2, 2, 2, 2, 2, 2, 2, 2, 2, 2, 2, 2, 2, 2, 2, 2, 2, 2, 2, 2, 2, 2, 2, 2, 2, 2, 2, 2, 2, 2, 2, 2, 2, 2, 2, 2, 2, 2, 2, 2, 2, 2, 2, 2, 2, 2, 2, 2, 2, 2, 2, 2, 2, 2, 2, 2, 2, 2, 2, 2, 2, 2, 2, 2, 2, 2, 2, 2, 2, 2, 2, 2, 2, 2, 2, 2, 2, 2, 2, 2, 2, 2, 2, 2, 2, 2, 2, 2, 2, 2, 2, 2, 2, 2, 2, 2, 2, 2, 2, 2, 2, 2, 2, 2, 2, 2, 2, 2, 2, 2, 2, 2, 2, 2, 2, 2, 2, 2, 2, 2, 2, 2, 2, 2, 2, 2, 2, 2, 2, 2, 2, 2, 2, 2, 2, 2, 2, 2, 2, 2, 2, 2, 2, 2, 2, 2, 2, 2, 2, 2, 2, 2, 2, 2, 2, 2, 2, 2, 2, 2, 2, 2, 2, 2, 2, 2, 2, 2, 2, 2, 2, 2, 2, 2, 2, 2, 2, 2, 2, 2, 2, 2, 2, 2, 2, 2, 2, 2, 2, 2, 2, 2, 2, 2, 2, 2, 2, 2, 2, 2, 2, 2, 3, 3, 3, 3, 3, 3, 3, 3, 3, 3, 3, 3, 3, 3, 3, 3, 3, 3, 3, 3, 3, 3, 3, 3, 3, 3, 3, 3, 3, 3, 3, 3, 3, 3, 3, 3, 3, 3, 3, 3, 3, 3, 3, 3, 3, 3, 3, 3, 3, 3, 3, 3, 3, 3, 3, 3, 3, 3, 3, 3, 3, 3, 3, 3, 3, 3, 3, 3, 3, 3, 3, 3, 3, 3, 3, 3, 3, 3, 3, 3, 3, 3, 3, 3, 3, 3, 3, 3, 3, 3, 3, 3, 3, 3, 3, 3, 0, 0, 0, 0, 0, 0, 0, 0, 0, 0, 0, 0, 0, 0, 0, 0, 0, 0, 0, 0, 0, 0, 0, 0, 0, 0, 0, 0, 0, 0, 0, 0, 0, 0, 0, 0, 0, 0, 0, 0, 0, 0, 0, 0, 0, 0, 0, 0, 0, 0, 0, 0, 0, 0, 0, 0, 0, 0, 0, 0, 0, 0, 0, 0, 0, 0, 0, 0, 0, 0])
me_cube_001.materials.append(mat_podstawa)
me_cube_001.materials.append(mat_dach2)
me_cube_001.materials.append(mat_dach1)
me_cube_001.materials.append(mat_slup)
me_cube_001.use_remesh_preserve_volume = False
me_cube_001.use_remesh_preserve_attributes = False
me_cube_001.use_mirror_vertex_groups = False
me_cube_001.update()

# ---- objects
ob_cube = bpy.data.objects.new('Cube', me_cube_001)

# ---- transforms, parenting, visibility, modifiers, constraints
ob_cube.location = (0.0, 0.0, 0.0)
ob_cube.rotation_euler = (1.571, -0.0, 0.0)
ob_cube.lineart.crease_threshold = 0.0

# ---- collection membership
col_collection_1.objects.link(ob_cube)

# ---- scene / render settings (as saved in the file)
scene.frame_start = 1; scene.frame_end = 250; scene.frame_set(1)
scene.render.engine = 'BLENDER_EEVEE_NEXT'
scene.render.resolution_percentage = 50
scene.render.dither_intensity = 0.0
scene.cycles.use_denoising = False
scene.cycles.samples = 128
scene.cycles.sampling_pattern = 'TABULATED_SOBOL'
scene.cycles.light_sampling_threshold = 0.0
scene.cycles.use_adaptive_sampling = False
scene.cycles.use_light_tree = False
scene.cycles.blur_glossy = 0.0
scene.cycles.sample_clamp_indirect = 0.0
scene.view_settings.view_transform = 'Standard'
bpy.context.view_layer.update()

# ---- added for rendering (the .blend has no active camera and no usable light): camera, sun
cam_auto = bpy.data.cameras.new('AutoCamera')
cam_auto.lens = 50.0
cam_auto.sensor_width = 36.0
cam_auto.clip_end = 1000.0
ob_auto_camera = bpy.data.objects.new('AutoCamera', cam_auto)
scene.collection.objects.link(ob_auto_camera)
ob_auto_camera.location = (13.4863, -16.1835, 14.7584)
ob_auto_camera.rotation_euler = (1.09748, -7.21219e-08, 0.694738)
scene.camera = ob_auto_camera
light_auto_sun = bpy.data.lights.new('AutoSun', 'SUN')
light_auto_sun.energy = 3.0
light_auto_sun.angle = 0.0523599
ob_auto_sun = bpy.data.objects.new('AutoSun', light_auto_sun)
scene.collection.objects.link(ob_auto_sun)
ob_auto_sun.rotation_euler = (0.872665, 0.174533, 0.523599)
bpy.context.view_layer.update()
